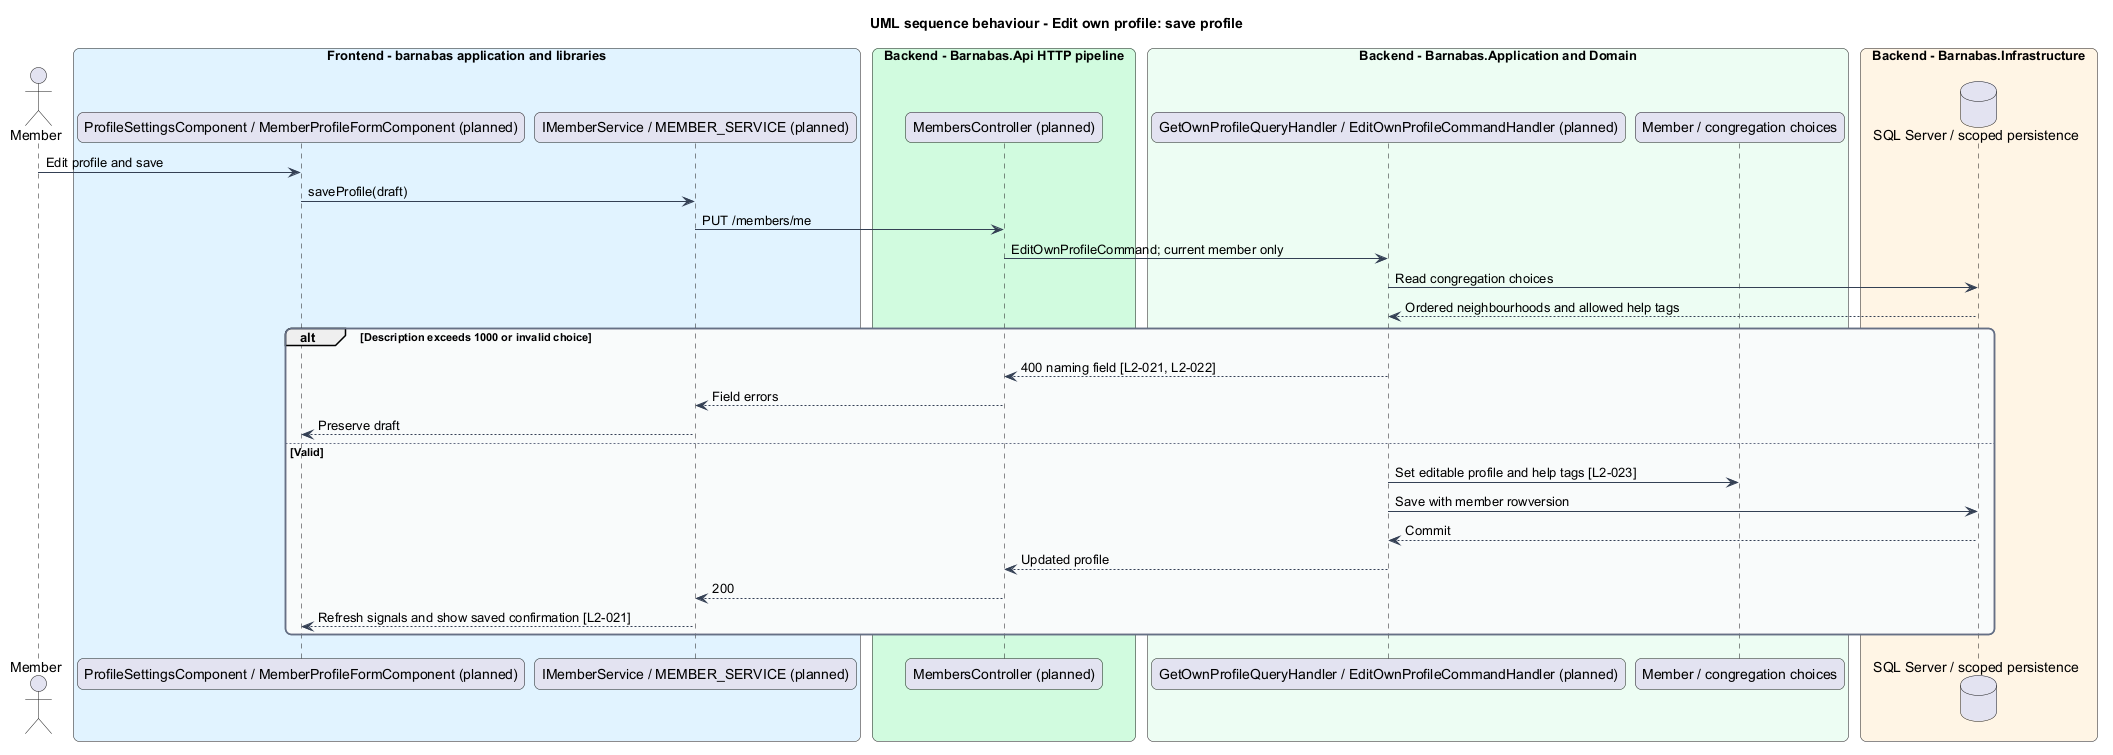

The diagram above was rendered by PlantUML. Its source (embedded in the PNG):
@startuml
title UML sequence behaviour - Edit own profile: save profile
skinparam backgroundColor #FFFFFF
skinparam shadowing false
skinparam roundcorner 12
skinparam defaultFontName Arial
skinparam ArrowColor #344054
skinparam rectangle {
  BorderColor #344054
  FontColor #101828
}
skinparam package {
  BorderColor #667085
  FontColor #101828
  BackgroundColor #F9FAFB
}
actor "Member" as actor
box "Frontend - barnabas application and libraries" #E0F2FE
  participant "ProfileSettingsComponent / MemberProfileFormComponent (planned)" as page
  participant "IMemberService / MEMBER_SERVICE (planned)" as client
end box
box "Backend - Barnabas.Api HTTP pipeline" #D1FADF
  participant "MembersController (planned)" as api
end box
box "Backend - Barnabas.Application and Domain" #ECFDF3
  participant "GetOwnProfileQueryHandler / EditOwnProfileCommandHandler (planned)" as handler
  participant "Member / congregation choices" as entity
end box
box "Backend - Barnabas.Infrastructure" #FFF4E5
  database "SQL Server / scoped persistence" as db
end box
actor -> page : Edit profile and save
page -> client : saveProfile(draft)
client -> api : PUT /members/me
api -> handler : EditOwnProfileCommand; current member only
handler -> db : Read congregation choices
db --> handler : Ordered neighbourhoods and allowed help tags
alt Description exceeds 1000 or invalid choice
  handler --> api : 400 naming field [L2-021, L2-022]
  api --> client : Field errors
  client --> page : Preserve draft
else Valid
  handler -> entity : Set editable profile and help tags [L2-023]
  handler -> db : Save with member rowversion
  db --> handler : Commit
  handler --> api : Updated profile
  api --> client : 200
  client --> page : Refresh signals and show saved confirmation [L2-021]
end
@enduml